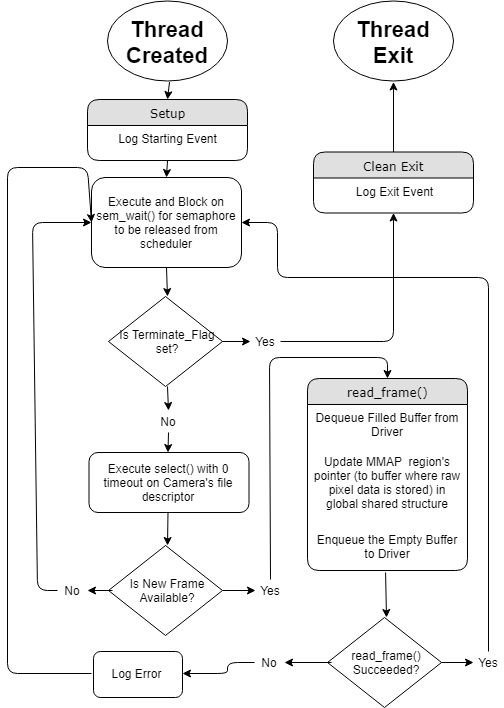

The diagram above was exported from draw.io. Its source (the exported page's mxGraphModel, read from the mxfile embedded in the PNG):
<mxGraphModel dx="1422" dy="702" grid="1" gridSize="10" guides="1" tooltips="1" connect="1" arrows="1" fold="1" page="1" pageScale="1" pageWidth="1100" pageHeight="850" background="#ffffff" math="0" shadow="0">
  <root>
    <mxCell id="0" />
    <mxCell id="1" parent="0" />
    <mxCell id="2" value="" style="ellipse;whiteSpace=wrap;html=1;" vertex="1" parent="1">
      <mxGeometry x="200" y="13.5" width="120" height="80" as="geometry" />
    </mxCell>
    <mxCell id="3" value="&lt;font size=&quot;1&quot;&gt;&lt;b style=&quot;font-size: 22px&quot;&gt;Thread Created&lt;/b&gt;&lt;/font&gt;" style="text;html=1;strokeColor=none;fillColor=none;align=center;verticalAlign=middle;whiteSpace=wrap;rounded=0;" vertex="1" parent="1">
      <mxGeometry x="210" y="14.5" width="100" height="80" as="geometry" />
    </mxCell>
    <mxCell id="4" value="" style="ellipse;whiteSpace=wrap;html=1;" vertex="1" parent="1">
      <mxGeometry x="426" y="13.5" width="120" height="80" as="geometry" />
    </mxCell>
    <mxCell id="5" value="&lt;font size=&quot;1&quot;&gt;&lt;b style=&quot;font-size: 22px&quot;&gt;Thread Exit&lt;/b&gt;&lt;/font&gt;" style="text;html=1;strokeColor=none;fillColor=none;align=center;verticalAlign=middle;whiteSpace=wrap;rounded=0;" vertex="1" parent="1">
      <mxGeometry x="436" y="14.5" width="100" height="80" as="geometry" />
    </mxCell>
    <mxCell id="6" value="Clean Exit" style="swimlane;html=1;fontStyle=0;childLayout=stackLayout;horizontal=1;startSize=26;fillColor=#e0e0e0;horizontalStack=0;resizeParent=1;resizeLast=0;collapsible=1;marginBottom=0;swimlaneFillColor=#ffffff;align=center;rounded=1;shadow=0;comic=0;labelBackgroundColor=none;strokeColor=#000000;strokeWidth=1;fontFamily=Verdana;fontSize=12;fontColor=#000000;" vertex="1" parent="1">
      <mxGeometry x="406" y="164.5" width="160" height="61" as="geometry" />
    </mxCell>
    <mxCell id="7" value="Log Exit Event" style="text;html=1;strokeColor=none;fillColor=none;spacingLeft=4;spacingRight=4;whiteSpace=wrap;overflow=hidden;rotatable=0;points=[[0,0.5],[1,0.5]];portConstraint=eastwest;align=center;" vertex="1" parent="6">
      <mxGeometry y="26" width="160" height="26" as="geometry" />
    </mxCell>
    <mxCell id="8" value="" style="endArrow=classic;html=1;entryX=0.5;entryY=1;entryDx=0;entryDy=0;exitX=0.5;exitY=0;exitDx=0;exitDy=0;" edge="1" source="6" target="5" parent="1">
      <mxGeometry width="50" height="50" relative="1" as="geometry">
        <mxPoint x="830" y="100" as="sourcePoint" />
        <mxPoint x="880" y="50" as="targetPoint" />
        <Array as="points" />
      </mxGeometry>
    </mxCell>
    <mxCell id="9" value="" style="rounded=1;whiteSpace=wrap;html=1;" vertex="1" parent="1">
      <mxGeometry x="184" y="190" width="150" height="90" as="geometry" />
    </mxCell>
    <mxCell id="10" value="Execute and Block on sem_wait() for semaphore to be released from scheduler" style="text;html=1;strokeColor=none;fillColor=none;align=center;verticalAlign=middle;whiteSpace=wrap;rounded=0;" vertex="1" parent="1">
      <mxGeometry x="184" y="190" width="150" height="90" as="geometry" />
    </mxCell>
    <mxCell id="11" value="" style="rhombus;whiteSpace=wrap;html=1;" vertex="1" parent="1">
      <mxGeometry x="201" y="309" width="114" height="90" as="geometry" />
    </mxCell>
    <mxCell id="12" value="Is Terminate_Flag set?" style="text;html=1;strokeColor=none;fillColor=none;align=center;verticalAlign=middle;whiteSpace=wrap;rounded=0;" vertex="1" parent="1">
      <mxGeometry x="205" y="309" width="110" height="90" as="geometry" />
    </mxCell>
    <mxCell id="13" value="" style="endArrow=classic;html=1;exitX=1;exitY=0.5;exitDx=0;exitDy=0;entryX=0;entryY=0.5;entryDx=0;entryDy=0;" edge="1" source="12" target="14" parent="1">
      <mxGeometry width="50" height="50" relative="1" as="geometry">
        <mxPoint x="446" y="384" as="sourcePoint" />
        <mxPoint x="386" y="379" as="targetPoint" />
      </mxGeometry>
    </mxCell>
    <mxCell id="14" value="Yes" style="text;html=1;strokeColor=none;fillColor=none;align=center;verticalAlign=middle;whiteSpace=wrap;rounded=0;" vertex="1" parent="1">
      <mxGeometry x="343" y="343" width="30" height="22" as="geometry" />
    </mxCell>
    <mxCell id="15" value="No" style="text;html=1;strokeColor=none;fillColor=none;align=center;verticalAlign=middle;whiteSpace=wrap;rounded=0;" vertex="1" parent="1">
      <mxGeometry x="246" y="423" width="30" height="22" as="geometry" />
    </mxCell>
    <mxCell id="16" value="" style="endArrow=classic;html=1;entryX=0.5;entryY=0;entryDx=0;entryDy=0;exitX=0.5;exitY=1;exitDx=0;exitDy=0;" edge="1" source="12" target="15" parent="1">
      <mxGeometry width="50" height="50" relative="1" as="geometry">
        <mxPoint x="376" y="474" as="sourcePoint" />
        <mxPoint x="426" y="424" as="targetPoint" />
      </mxGeometry>
    </mxCell>
    <mxCell id="17" value="" style="rounded=1;whiteSpace=wrap;html=1;" vertex="1" parent="1">
      <mxGeometry x="181.5" y="465" width="160" height="60" as="geometry" />
    </mxCell>
    <mxCell id="18" value="Execute select() with 0 timeout on Camera's file descriptor" style="text;html=1;strokeColor=none;fillColor=none;align=center;verticalAlign=middle;whiteSpace=wrap;rounded=0;" vertex="1" parent="1">
      <mxGeometry x="180.5" y="465" width="160" height="60" as="geometry" />
    </mxCell>
    <mxCell id="19" value="" style="rhombus;whiteSpace=wrap;html=1;" vertex="1" parent="1">
      <mxGeometry x="201" y="558" width="114" height="90" as="geometry" />
    </mxCell>
    <mxCell id="20" value="Is New Frame Available?" style="text;html=1;strokeColor=none;fillColor=none;align=center;verticalAlign=middle;whiteSpace=wrap;rounded=0;" vertex="1" parent="1">
      <mxGeometry x="205" y="558" width="110" height="90" as="geometry" />
    </mxCell>
    <mxCell id="21" value="" style="endArrow=classic;html=1;exitX=1;exitY=0.5;exitDx=0;exitDy=0;entryX=0;entryY=0.5;entryDx=0;entryDy=0;" edge="1" source="20" target="22" parent="1">
      <mxGeometry width="50" height="50" relative="1" as="geometry">
        <mxPoint x="446" y="633" as="sourcePoint" />
        <mxPoint x="386" y="628" as="targetPoint" />
      </mxGeometry>
    </mxCell>
    <mxCell id="22" value="Yes" style="text;html=1;strokeColor=none;fillColor=none;align=center;verticalAlign=middle;whiteSpace=wrap;rounded=0;" vertex="1" parent="1">
      <mxGeometry x="348" y="592" width="30" height="22" as="geometry" />
    </mxCell>
    <mxCell id="23" value="No" style="text;html=1;strokeColor=none;fillColor=none;align=center;verticalAlign=middle;whiteSpace=wrap;rounded=0;" vertex="1" parent="1">
      <mxGeometry x="150" y="592" width="30" height="22" as="geometry" />
    </mxCell>
    <mxCell id="24" value="read_frame()" style="swimlane;html=1;fontStyle=0;childLayout=stackLayout;horizontal=1;startSize=26;fillColor=#e0e0e0;horizontalStack=0;resizeParent=1;resizeLast=0;collapsible=1;marginBottom=0;swimlaneFillColor=#ffffff;align=center;rounded=1;shadow=0;comic=0;labelBackgroundColor=none;strokeColor=#000000;strokeWidth=1;fontFamily=Verdana;fontSize=12;fontColor=#000000;" vertex="1" parent="1">
      <mxGeometry x="400" y="391" width="160" height="192" as="geometry" />
    </mxCell>
    <mxCell id="25" value="Dequeue Filled Buffer from Driver&lt;span style=&quot;font-family: &amp;#34;helvetica&amp;#34; , &amp;#34;arial&amp;#34; , sans-serif ; font-size: 0px ; white-space: nowrap&quot;&gt;%3CmxGraphModel%3E%3Croot%3E%3CmxCell%20id%3D%220%22%2F%3E%3CmxCell%20id%3D%221%22%20parent%3D%220%22%2F%3E%3CmxCell%20id%3D%222%22%20value%3D%22Clean%20Exit%22%20style%3D%22swimlane%3Bhtml%3D1%3BfontStyle%3D0%3BchildLayout%3DstackLayout%3Bhorizontal%3D1%3BstartSize%3D26%3BfillColor%3D%23e0e0e0%3BhorizontalStack%3D0%3BresizeParent%3D1%3BresizeLast%3D0%3Bcollapsible%3D1%3BmarginBottom%3D0%3BswimlaneFillColor%3D%23ffffff%3Balign%3Dcenter%3Brounded%3D1%3Bshadow%3D0%3Bcomic%3D0%3BlabelBackgroundColor%3Dnone%3BstrokeColor%3D%23000000%3BstrokeWidth%3D1%3BfontFamily%3DVerdana%3BfontSize%3D12%3BfontColor%3D%23000000%3B%22%20vertex%3D%221%22%20parent%3D%221%22%3E%3CmxGeometry%20x%3D%22590%22%20y%3D%2289%22%20width%3D%22160%22%20height%3D%2261%22%20as%3D%22geometry%22%2F%3E%3C%2FmxCell%3E%3CmxCell%20id%3D%223%22%20value%3D%22Log%20Exit%20Event%22%20style%3D%22text%3Bhtml%3D1%3BstrokeColor%3Dnone%3BfillColor%3Dnone%3BspacingLeft%3D4%3BspacingRight%3D4%3BwhiteSpace%3Dwrap%3Boverflow%3Dhidden%3Brotatable%3D0%3Bpoints%3D%5B%5B0%2C0.5%5D%2C%5B1%2C0.5%5D%5D%3BportConstraint%3Deastwest%3Balign%3Dcenter%3B%22%20vertex%3D%221%22%20parent%3D%222%22%3E%3CmxGeometry%20y%3D%2226%22%20width%3D%22160%22%20height%3D%2226%22%20as%3D%22geometry%22%2F%3E%3C%2FmxCell%3E%3C%2Froot%3E%3C%2FmxGraphModel%3E&lt;/span&gt;" style="text;html=1;strokeColor=none;fillColor=none;spacingLeft=4;spacingRight=4;whiteSpace=wrap;overflow=hidden;rotatable=0;points=[[0,0.5],[1,0.5]];portConstraint=eastwest;align=center;" vertex="1" parent="24">
      <mxGeometry y="26" width="160" height="44" as="geometry" />
    </mxCell>
    <mxCell id="26" value="Update MMAP&amp;nbsp; region's pointer (to buffer where raw pixel data is stored) in global shared structure" style="text;html=1;strokeColor=none;fillColor=none;spacingLeft=4;spacingRight=4;whiteSpace=wrap;overflow=hidden;rotatable=0;points=[[0,0.5],[1,0.5]];portConstraint=eastwest;align=center;" vertex="1" parent="24">
      <mxGeometry y="70" width="160" height="78" as="geometry" />
    </mxCell>
    <mxCell id="27" value="Enqueue the Empty Buffer to Driver" style="text;html=1;strokeColor=none;fillColor=none;spacingLeft=4;spacingRight=4;whiteSpace=wrap;overflow=hidden;rotatable=0;points=[[0,0.5],[1,0.5]];portConstraint=eastwest;align=center;" vertex="1" parent="24">
      <mxGeometry y="148" width="160" height="44" as="geometry" />
    </mxCell>
    <mxCell id="28" value="" style="rhombus;whiteSpace=wrap;html=1;" vertex="1" parent="1">
      <mxGeometry x="420" y="630" width="114" height="90" as="geometry" />
    </mxCell>
    <mxCell id="29" value="read_frame() Succeeded?" style="text;html=1;strokeColor=none;fillColor=none;align=center;verticalAlign=middle;whiteSpace=wrap;rounded=0;" vertex="1" parent="1">
      <mxGeometry x="424" y="630" width="110" height="90" as="geometry" />
    </mxCell>
    <mxCell id="30" value="No" style="text;html=1;strokeColor=none;fillColor=none;align=center;verticalAlign=middle;whiteSpace=wrap;rounded=0;" vertex="1" parent="1">
      <mxGeometry x="347" y="664" width="30" height="22" as="geometry" />
    </mxCell>
    <mxCell id="31" value="Yes" style="text;html=1;strokeColor=none;fillColor=none;align=center;verticalAlign=middle;whiteSpace=wrap;rounded=0;" vertex="1" parent="1">
      <mxGeometry x="566" y="664" width="30" height="22" as="geometry" />
    </mxCell>
    <mxCell id="32" value="" style="rounded=1;whiteSpace=wrap;html=1;" vertex="1" parent="1">
      <mxGeometry x="186" y="664" width="89" height="46" as="geometry" />
    </mxCell>
    <mxCell id="33" value="Log Error" style="text;html=1;strokeColor=none;fillColor=none;align=center;verticalAlign=middle;whiteSpace=wrap;rounded=0;" vertex="1" parent="1">
      <mxGeometry x="184" y="661" width="91" height="50" as="geometry" />
    </mxCell>
    <mxCell id="34" value="" style="endArrow=classic;html=1;exitX=1;exitY=0.5;exitDx=0;exitDy=0;entryX=0.5;entryY=1;entryDx=0;entryDy=0;" edge="1" source="14" target="6" parent="1">
      <mxGeometry width="50" height="50" relative="1" as="geometry">
        <mxPoint x="660" y="200" as="sourcePoint" />
        <mxPoint x="710" y="150" as="targetPoint" />
        <Array as="points">
          <mxPoint x="486" y="354" />
        </Array>
      </mxGeometry>
    </mxCell>
    <mxCell id="35" value="" style="endArrow=classic;html=1;entryX=0.5;entryY=0;entryDx=0;entryDy=0;exitX=0.5;exitY=1;exitDx=0;exitDy=0;" edge="1" source="15" target="18" parent="1">
      <mxGeometry width="50" height="50" relative="1" as="geometry">
        <mxPoint x="50" y="330" as="sourcePoint" />
        <mxPoint x="100" y="280" as="targetPoint" />
      </mxGeometry>
    </mxCell>
    <mxCell id="36" value="" style="endArrow=classic;html=1;exitX=0;exitY=0.5;exitDx=0;exitDy=0;entryX=0;entryY=0.5;entryDx=0;entryDy=0;" edge="1" source="23" target="10" parent="1">
      <mxGeometry width="50" height="50" relative="1" as="geometry">
        <mxPoint x="80" y="300" as="sourcePoint" />
        <mxPoint x="130" y="250" as="targetPoint" />
        <Array as="points">
          <mxPoint x="130" y="603" />
          <mxPoint x="125" y="235" />
        </Array>
      </mxGeometry>
    </mxCell>
    <mxCell id="37" value="" style="endArrow=classic;html=1;entryX=0.5;entryY=0;entryDx=0;entryDy=0;exitX=0.5;exitY=1;exitDx=0;exitDy=0;" edge="1" source="10" target="12" parent="1">
      <mxGeometry width="50" height="50" relative="1" as="geometry">
        <mxPoint x="80" y="160" as="sourcePoint" />
        <mxPoint x="130" y="110" as="targetPoint" />
      </mxGeometry>
    </mxCell>
    <mxCell id="38" value="" style="endArrow=classic;html=1;exitX=0.5;exitY=0;exitDx=0;exitDy=0;entryX=0.5;entryY=0;entryDx=0;entryDy=0;" edge="1" source="22" target="24" parent="1">
      <mxGeometry width="50" height="50" relative="1" as="geometry">
        <mxPoint x="720" y="640" as="sourcePoint" />
        <mxPoint x="770" y="590" as="targetPoint" />
        <Array as="points">
          <mxPoint x="362" y="370" />
          <mxPoint x="480" y="370" />
        </Array>
      </mxGeometry>
    </mxCell>
    <mxCell id="39" value="" style="endArrow=classic;html=1;exitX=0.488;exitY=1.045;exitDx=0;exitDy=0;exitPerimeter=0;entryX=0.5;entryY=0;entryDx=0;entryDy=0;" edge="1" source="27" target="29" parent="1">
      <mxGeometry width="50" height="50" relative="1" as="geometry">
        <mxPoint x="780" y="510" as="sourcePoint" />
        <mxPoint x="830" y="460" as="targetPoint" />
      </mxGeometry>
    </mxCell>
    <mxCell id="40" value="" style="endArrow=classic;html=1;exitX=0;exitY=0.5;exitDx=0;exitDy=0;" edge="1" source="29" target="30" parent="1">
      <mxGeometry width="50" height="50" relative="1" as="geometry">
        <mxPoint x="1060" y="570" as="sourcePoint" />
        <mxPoint x="1110" y="520" as="targetPoint" />
      </mxGeometry>
    </mxCell>
    <mxCell id="41" value="" style="endArrow=classic;html=1;exitX=0;exitY=0.5;exitDx=0;exitDy=0;entryX=1;entryY=0.5;entryDx=0;entryDy=0;" edge="1" source="30" target="33" parent="1">
      <mxGeometry width="50" height="50" relative="1" as="geometry">
        <mxPoint x="180" y="830" as="sourcePoint" />
        <mxPoint x="230" y="780" as="targetPoint" />
        <Array as="points">
          <mxPoint x="320" y="675" />
          <mxPoint x="320" y="686" />
        </Array>
      </mxGeometry>
    </mxCell>
    <mxCell id="42" value="" style="endArrow=classic;html=1;entryX=0;entryY=0.5;entryDx=0;entryDy=0;exitX=0;exitY=0.5;exitDx=0;exitDy=0;" edge="1" source="33" target="10" parent="1">
      <mxGeometry width="50" height="50" relative="1" as="geometry">
        <mxPoint x="50" y="140" as="sourcePoint" />
        <mxPoint x="100" y="90" as="targetPoint" />
        <Array as="points">
          <mxPoint x="100" y="686" />
          <mxPoint x="100" y="180" />
          <mxPoint x="180" y="180" />
        </Array>
      </mxGeometry>
    </mxCell>
    <mxCell id="43" value="" style="endArrow=classic;html=1;exitX=1;exitY=0.5;exitDx=0;exitDy=0;entryX=0;entryY=0.5;entryDx=0;entryDy=0;" edge="1" source="29" target="31" parent="1">
      <mxGeometry width="50" height="50" relative="1" as="geometry">
        <mxPoint x="670" y="590" as="sourcePoint" />
        <mxPoint x="720" y="540" as="targetPoint" />
      </mxGeometry>
    </mxCell>
    <mxCell id="44" value="" style="endArrow=classic;html=1;exitX=0.5;exitY=0;exitDx=0;exitDy=0;entryX=1;entryY=0.5;entryDx=0;entryDy=0;" edge="1" source="31" target="10" parent="1">
      <mxGeometry width="50" height="50" relative="1" as="geometry">
        <mxPoint x="660" y="430" as="sourcePoint" />
        <mxPoint x="710" y="380" as="targetPoint" />
        <Array as="points">
          <mxPoint x="581" y="290" />
          <mxPoint x="370" y="290" />
          <mxPoint x="370" y="235" />
        </Array>
      </mxGeometry>
    </mxCell>
    <mxCell id="45" value="" style="endArrow=classic;html=1;entryX=0.5;entryY=0;entryDx=0;entryDy=0;exitX=0.5;exitY=1;exitDx=0;exitDy=0;" edge="1" source="18" target="20" parent="1">
      <mxGeometry width="50" height="50" relative="1" as="geometry">
        <mxPoint x="1070" y="370" as="sourcePoint" />
        <mxPoint x="1120" y="320" as="targetPoint" />
      </mxGeometry>
    </mxCell>
    <mxCell id="46" value="" style="endArrow=classic;html=1;exitX=0;exitY=0.5;exitDx=0;exitDy=0;entryX=1;entryY=0.5;entryDx=0;entryDy=0;" edge="1" source="20" target="23" parent="1">
      <mxGeometry width="50" height="50" relative="1" as="geometry">
        <mxPoint x="740" y="400" as="sourcePoint" />
        <mxPoint x="790" y="350" as="targetPoint" />
      </mxGeometry>
    </mxCell>
    <mxCell id="47" value="Setup" style="swimlane;html=1;fontStyle=0;childLayout=stackLayout;horizontal=1;startSize=26;fillColor=#e0e0e0;horizontalStack=0;resizeParent=1;resizeLast=0;collapsible=1;marginBottom=0;swimlaneFillColor=#ffffff;align=center;rounded=1;shadow=0;comic=0;labelBackgroundColor=none;strokeColor=#000000;strokeWidth=1;fontFamily=Verdana;fontSize=12;fontColor=#000000;" vertex="1" parent="1">
      <mxGeometry x="180" y="112" width="160" height="61" as="geometry" />
    </mxCell>
    <mxCell id="48" value="Log Starting Event" style="text;html=1;strokeColor=none;fillColor=none;spacingLeft=4;spacingRight=4;whiteSpace=wrap;overflow=hidden;rotatable=0;points=[[0,0.5],[1,0.5]];portConstraint=eastwest;align=center;" vertex="1" parent="47">
      <mxGeometry y="26" width="160" height="26" as="geometry" />
    </mxCell>
    <mxCell id="49" value="" style="endArrow=classic;html=1;entryX=0.5;entryY=0;entryDx=0;entryDy=0;exitX=0.5;exitY=1;exitDx=0;exitDy=0;" edge="1" target="47" parent="1">
      <mxGeometry width="50" height="50" relative="1" as="geometry">
        <mxPoint x="262" y="94.5" as="sourcePoint" />
        <mxPoint x="952" y="80" as="targetPoint" />
      </mxGeometry>
    </mxCell>
    <mxCell id="50" value="" style="endArrow=classic;html=1;entryX=0.5;entryY=0;entryDx=0;entryDy=0;exitX=0.5;exitY=1;exitDx=0;exitDy=0;" edge="1" source="47" target="10" parent="1">
      <mxGeometry width="50" height="50" relative="1" as="geometry">
        <mxPoint y="80" as="sourcePoint" />
        <mxPoint x="50" y="30" as="targetPoint" />
      </mxGeometry>
    </mxCell>
  </root>
</mxGraphModel>